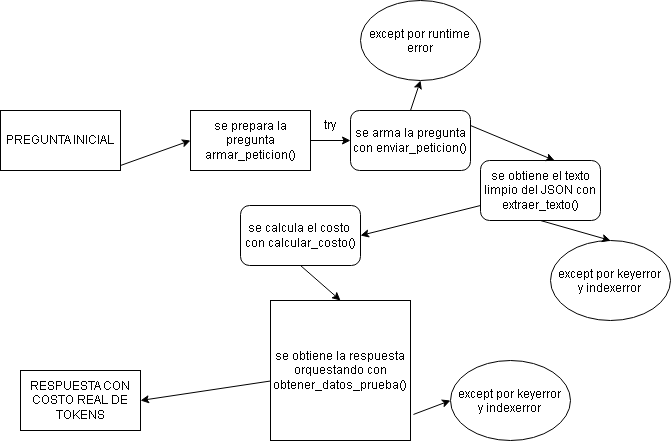

The diagram above was exported from draw.io. Its source (the exported page's mxGraphModel, read from the mxfile embedded in the PNG):
<mxGraphModel dx="1036" dy="1698" grid="1" gridSize="10" guides="1" tooltips="1" connect="1" arrows="1" fold="1" page="1" pageScale="1" pageWidth="827" pageHeight="1169" math="0" shadow="0">
  <root>
    <mxCell id="0" />
    <mxCell id="1" parent="0" />
    <mxCell id="o-PhyLaXg62c4R-8gQTu-1" parent="1" style="rounded=0;whiteSpace=wrap;html=1;" value="PREGUNTA INICIAL" vertex="1">
      <mxGeometry height="60" width="120" x="180" y="80" as="geometry" />
    </mxCell>
    <mxCell id="o-PhyLaXg62c4R-8gQTu-2" parent="1" style="rounded=0;whiteSpace=wrap;html=1;" value="se prepara la pregunta armar_peticion()" vertex="1">
      <mxGeometry height="60" width="120" x="370" y="80" as="geometry" />
    </mxCell>
    <mxCell id="o-PhyLaXg62c4R-8gQTu-3" parent="1" style="rounded=1;whiteSpace=wrap;html=1;roundedPerimeter=1;" value="se arma la pregunta&lt;div&gt;con enviar_peticion()&lt;/div&gt;" vertex="1">
      <mxGeometry height="60" width="120" x="530" y="80" as="geometry" />
    </mxCell>
    <mxCell id="o-PhyLaXg62c4R-8gQTu-4" parent="1" style="whiteSpace=wrap;html=1;aspect=fixed;" value="se obtiene la respuesta orquestando con obtener_datos_prueba()" vertex="1">
      <mxGeometry height="140" width="140" x="450" y="270" as="geometry" />
    </mxCell>
    <mxCell id="o-PhyLaXg62c4R-8gQTu-5" parent="1" style="rounded=1;whiteSpace=wrap;html=1;roundedPerimeter=1;" value="se calcula el costo&amp;nbsp; con calcular_costo()" vertex="1">
      <mxGeometry height="60" width="120" x="420" y="175" as="geometry" />
    </mxCell>
    <mxCell id="o-PhyLaXg62c4R-8gQTu-6" parent="1" style="rounded=1;whiteSpace=wrap;html=1;roundedPerimeter=1;" value="se obtiene el texto limpio del JSON con&lt;div&gt;extraer_texto()&lt;/div&gt;" vertex="1">
      <mxGeometry height="60" width="120" x="660" y="130" as="geometry" />
    </mxCell>
    <mxCell id="o-PhyLaXg62c4R-8gQTu-7" parent="1" style="rounded=0;whiteSpace=wrap;html=1;" value="RESPUESTA CON COSTO REAL DE TOKENS" vertex="1">
      <mxGeometry height="60" width="120" x="200" y="340" as="geometry" />
    </mxCell>
    <mxCell id="o-PhyLaXg62c4R-8gQTu-8" edge="1" parent="1" style="endArrow=classic;html=1;rounded=0;defaultLabelBackgroundColor=gap;entryX=0;entryY=0.5;entryDx=0;entryDy=0;" target="o-PhyLaXg62c4R-8gQTu-2" value="">
      <mxGeometry height="50" relative="1" width="50" as="geometry">
        <mxPoint x="300" y="135" as="sourcePoint" />
        <mxPoint x="350" y="85" as="targetPoint" />
      </mxGeometry>
    </mxCell>
    <mxCell id="o-PhyLaXg62c4R-8gQTu-9" edge="1" parent="1" source="o-PhyLaXg62c4R-8gQTu-2" style="endArrow=classic;html=1;rounded=0;defaultLabelBackgroundColor=gap;exitX=1;exitY=0.5;exitDx=0;exitDy=0;entryX=0;entryY=0.5;entryDx=0;entryDy=0;" target="o-PhyLaXg62c4R-8gQTu-3" value="">
      <mxGeometry height="50" relative="1" width="50" as="geometry">
        <mxPoint x="480" y="120" as="sourcePoint" />
        <mxPoint x="530" y="70" as="targetPoint" />
      </mxGeometry>
    </mxCell>
    <mxCell id="o-PhyLaXg62c4R-8gQTu-10" edge="1" parent="1" source="o-PhyLaXg62c4R-8gQTu-6" style="endArrow=classic;html=1;rounded=0;defaultLabelBackgroundColor=gap;entryX=1;entryY=0.5;entryDx=0;entryDy=0;exitX=0;exitY=0.75;exitDx=0;exitDy=0;" target="o-PhyLaXg62c4R-8gQTu-5" value="">
      <mxGeometry height="50" relative="1" width="50" as="geometry">
        <mxPoint x="590" y="210" as="sourcePoint" />
        <mxPoint x="640" y="160" as="targetPoint" />
      </mxGeometry>
    </mxCell>
    <mxCell id="o-PhyLaXg62c4R-8gQTu-11" edge="1" parent="1" source="o-PhyLaXg62c4R-8gQTu-3" style="endArrow=classic;html=1;rounded=0;defaultLabelBackgroundColor=gap;entryX=0.633;entryY=-0.067;entryDx=0;entryDy=0;exitX=1;exitY=0.25;exitDx=0;exitDy=0;" target="o-PhyLaXg62c4R-8gQTu-6" value="">
      <mxGeometry height="50" relative="1" width="50" as="geometry">
        <mxPoint x="580" y="190" as="sourcePoint" />
        <mxPoint x="630" y="140" as="targetPoint" />
      </mxGeometry>
    </mxCell>
    <mxCell id="o-PhyLaXg62c4R-8gQTu-12" edge="1" parent="1" source="o-PhyLaXg62c4R-8gQTu-5" style="endArrow=classic;html=1;rounded=0;defaultLabelBackgroundColor=gap;entryX=0.5;entryY=0;entryDx=0;entryDy=0;exitX=0.5;exitY=1;exitDx=0;exitDy=0;" target="o-PhyLaXg62c4R-8gQTu-4" value="">
      <mxGeometry height="50" relative="1" width="50" as="geometry">
        <mxPoint x="390" y="290" as="sourcePoint" />
        <mxPoint x="440" y="240" as="targetPoint" />
      </mxGeometry>
    </mxCell>
    <mxCell id="o-PhyLaXg62c4R-8gQTu-13" edge="1" parent="1" source="o-PhyLaXg62c4R-8gQTu-4" style="endArrow=classic;html=1;rounded=0;defaultLabelBackgroundColor=gap;entryX=1;entryY=0.5;entryDx=0;entryDy=0;" target="o-PhyLaXg62c4R-8gQTu-7" value="">
      <mxGeometry height="50" relative="1" width="50" as="geometry">
        <mxPoint x="380" y="390" as="sourcePoint" />
        <mxPoint x="430" y="340" as="targetPoint" />
      </mxGeometry>
    </mxCell>
    <mxCell id="o-PhyLaXg62c4R-8gQTu-14" parent="1" style="text;html=1;whiteSpace=wrap;strokeColor=none;fillColor=none;align=center;verticalAlign=middle;rounded=0;" value="try" vertex="1">
      <mxGeometry height="30" width="60" x="480" y="80" as="geometry" />
    </mxCell>
    <mxCell id="o-PhyLaXg62c4R-8gQTu-15" parent="1" style="ellipse;whiteSpace=wrap;html=1;shapeInside=1;" value="except por runtime error" vertex="1">
      <mxGeometry height="80" width="120" x="540" y="-30" as="geometry" />
    </mxCell>
    <mxCell id="o-PhyLaXg62c4R-8gQTu-16" edge="1" parent="1" source="o-PhyLaXg62c4R-8gQTu-3" style="endArrow=classic;html=1;rounded=0;defaultLabelBackgroundColor=gap;entryX=0.5;entryY=1;entryDx=0;entryDy=0;exitX=0.5;exitY=0;exitDx=0;exitDy=0;" target="o-PhyLaXg62c4R-8gQTu-15" value="">
      <mxGeometry height="50" relative="1" width="50" as="geometry">
        <mxPoint x="610" y="90" as="sourcePoint" />
        <mxPoint x="660" y="40" as="targetPoint" />
      </mxGeometry>
    </mxCell>
    <mxCell id="o-PhyLaXg62c4R-8gQTu-17" parent="1" style="ellipse;whiteSpace=wrap;html=1;shapeInside=1;" value="except por keyerror y indexerror" vertex="1">
      <mxGeometry height="80" width="120" x="730" y="210" as="geometry" />
    </mxCell>
    <mxCell id="o-PhyLaXg62c4R-8gQTu-19" edge="1" parent="1" source="o-PhyLaXg62c4R-8gQTu-6" style="endArrow=classic;html=1;rounded=0;defaultLabelBackgroundColor=gap;entryX=0.5;entryY=0;entryDx=0;entryDy=0;exitX=0.5;exitY=1;exitDx=0;exitDy=0;" target="o-PhyLaXg62c4R-8gQTu-17" value="">
      <mxGeometry height="50" relative="1" width="50" as="geometry">
        <mxPoint x="580" y="170" as="sourcePoint" />
        <mxPoint x="630" y="120" as="targetPoint" />
      </mxGeometry>
    </mxCell>
    <mxCell id="o-PhyLaXg62c4R-8gQTu-20" parent="1" style="ellipse;whiteSpace=wrap;html=1;shapeInside=1;" value="except por keyerror y indexerror" vertex="1">
      <mxGeometry height="80" width="120" x="630" y="330" as="geometry" />
    </mxCell>
    <mxCell id="o-PhyLaXg62c4R-8gQTu-24" edge="1" parent="1" source="o-PhyLaXg62c4R-8gQTu-4" style="endArrow=classic;html=1;rounded=0;defaultLabelBackgroundColor=gap;entryX=0;entryY=0.5;entryDx=0;entryDy=0;exitX=1.021;exitY=0.814;exitDx=0;exitDy=0;exitPerimeter=0;" target="o-PhyLaXg62c4R-8gQTu-20" value="">
      <mxGeometry height="50" relative="1" width="50" as="geometry">
        <mxPoint x="630" y="260" as="sourcePoint" />
        <mxPoint x="680" y="210" as="targetPoint" />
      </mxGeometry>
    </mxCell>
  </root>
</mxGraphModel>